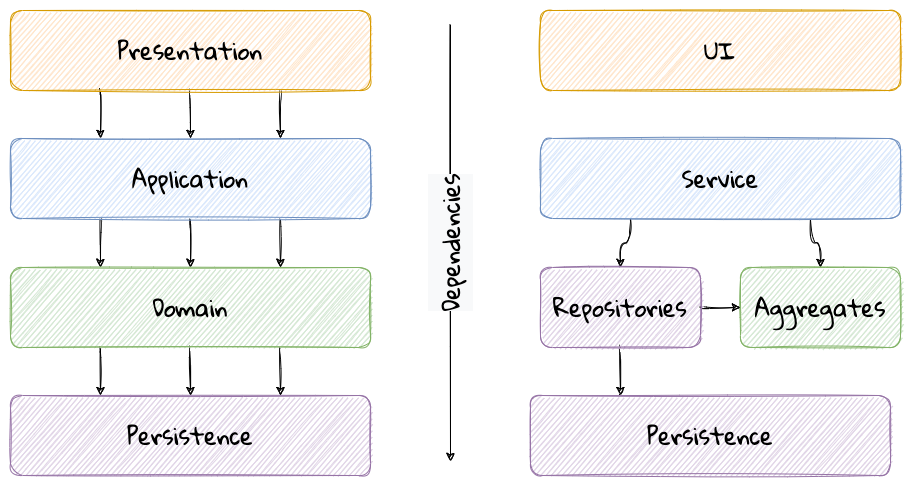

The diagram above was exported from draw.io. Its source (the exported page's mxGraphModel, read from the mxfile embedded in the PNG):
<mxGraphModel dx="1426" dy="709" grid="1" gridSize="10" guides="1" tooltips="1" connect="1" arrows="1" fold="1" page="1" pageScale="1" pageWidth="1100" pageHeight="850" math="0" shadow="0">
  <root>
    <mxCell id="t4_shiX61xzy1KUSCMWg-0" />
    <mxCell id="t4_shiX61xzy1KUSCMWg-1" parent="t4_shiX61xzy1KUSCMWg-0" />
    <mxCell id="t4_shiX61xzy1KUSCMWg-2" style="edgeStyle=orthogonalEdgeStyle;orthogonalLoop=1;jettySize=auto;html=1;exitX=0.25;exitY=1;exitDx=0;exitDy=0;entryX=0.25;entryY=0;entryDx=0;entryDy=0;fillColor=#f8cecc;strokeColor=#000000;fontFamily=Gloria Hallelujah;fontSource=https%3A%2F%2Ffonts.googleapis.com%2Fcss%3Ffamily%3DGloria%2BHallelujah;fontSize=23;sketch=1;curved=1;" edge="1" parent="t4_shiX61xzy1KUSCMWg-1" source="t4_shiX61xzy1KUSCMWg-5" target="t4_shiX61xzy1KUSCMWg-9">
      <mxGeometry relative="1" as="geometry" />
    </mxCell>
    <mxCell id="t4_shiX61xzy1KUSCMWg-3" style="edgeStyle=orthogonalEdgeStyle;orthogonalLoop=1;jettySize=auto;html=1;exitX=0.5;exitY=1;exitDx=0;exitDy=0;entryX=0.5;entryY=0;entryDx=0;entryDy=0;fillColor=#f8cecc;strokeColor=#000000;fontFamily=Gloria Hallelujah;fontSource=https%3A%2F%2Ffonts.googleapis.com%2Fcss%3Ffamily%3DGloria%2BHallelujah;fontSize=23;sketch=1;curved=1;" edge="1" parent="t4_shiX61xzy1KUSCMWg-1" source="t4_shiX61xzy1KUSCMWg-5" target="t4_shiX61xzy1KUSCMWg-9">
      <mxGeometry relative="1" as="geometry" />
    </mxCell>
    <mxCell id="t4_shiX61xzy1KUSCMWg-4" style="edgeStyle=orthogonalEdgeStyle;orthogonalLoop=1;jettySize=auto;html=1;exitX=0.75;exitY=1;exitDx=0;exitDy=0;entryX=0.75;entryY=0;entryDx=0;entryDy=0;fillColor=#f8cecc;strokeColor=#000000;fontFamily=Gloria Hallelujah;fontSource=https%3A%2F%2Ffonts.googleapis.com%2Fcss%3Ffamily%3DGloria%2BHallelujah;fontSize=23;sketch=1;curved=1;" edge="1" parent="t4_shiX61xzy1KUSCMWg-1" source="t4_shiX61xzy1KUSCMWg-5" target="t4_shiX61xzy1KUSCMWg-9">
      <mxGeometry relative="1" as="geometry" />
    </mxCell>
    <mxCell id="t4_shiX61xzy1KUSCMWg-5" value="Presentation" style="whiteSpace=wrap;html=1;fillColor=#ffe6cc;strokeColor=#d79b00;fontFamily=Gloria Hallelujah;fontSource=https%3A%2F%2Ffonts.googleapis.com%2Fcss%3Ffamily%3DGloria%2BHallelujah;fontSize=23;rounded=1;sketch=1;" vertex="1" parent="t4_shiX61xzy1KUSCMWg-1">
      <mxGeometry x="90" y="193" width="360" height="80" as="geometry" />
    </mxCell>
    <mxCell id="t4_shiX61xzy1KUSCMWg-6" style="edgeStyle=orthogonalEdgeStyle;orthogonalLoop=1;jettySize=auto;html=1;exitX=0.75;exitY=1;exitDx=0;exitDy=0;entryX=0.75;entryY=0;entryDx=0;entryDy=0;fontSize=35;fillColor=#f8cecc;strokeColor=#000000;fontFamily=Gloria Hallelujah;fontSource=https%3A%2F%2Ffonts.googleapis.com%2Fcss%3Ffamily%3DGloria%2BHallelujah;sketch=1;curved=1;" edge="1" parent="t4_shiX61xzy1KUSCMWg-1" source="t4_shiX61xzy1KUSCMWg-9" target="t4_shiX61xzy1KUSCMWg-14">
      <mxGeometry relative="1" as="geometry" />
    </mxCell>
    <mxCell id="t4_shiX61xzy1KUSCMWg-7" style="edgeStyle=orthogonalEdgeStyle;orthogonalLoop=1;jettySize=auto;html=1;exitX=0.5;exitY=1;exitDx=0;exitDy=0;entryX=0.5;entryY=0;entryDx=0;entryDy=0;fontSize=35;fillColor=#f8cecc;strokeColor=#000000;fontFamily=Gloria Hallelujah;fontSource=https%3A%2F%2Ffonts.googleapis.com%2Fcss%3Ffamily%3DGloria%2BHallelujah;sketch=1;curved=1;" edge="1" parent="t4_shiX61xzy1KUSCMWg-1" source="t4_shiX61xzy1KUSCMWg-9" target="t4_shiX61xzy1KUSCMWg-14">
      <mxGeometry relative="1" as="geometry" />
    </mxCell>
    <mxCell id="t4_shiX61xzy1KUSCMWg-8" style="edgeStyle=orthogonalEdgeStyle;orthogonalLoop=1;jettySize=auto;html=1;exitX=0.25;exitY=1;exitDx=0;exitDy=0;entryX=0.25;entryY=0;entryDx=0;entryDy=0;fontSize=35;fillColor=#f8cecc;strokeColor=#000000;fontFamily=Gloria Hallelujah;fontSource=https%3A%2F%2Ffonts.googleapis.com%2Fcss%3Ffamily%3DGloria%2BHallelujah;sketch=1;curved=1;" edge="1" parent="t4_shiX61xzy1KUSCMWg-1" source="t4_shiX61xzy1KUSCMWg-9" target="t4_shiX61xzy1KUSCMWg-14">
      <mxGeometry relative="1" as="geometry" />
    </mxCell>
    <mxCell id="t4_shiX61xzy1KUSCMWg-9" value="Application" style="whiteSpace=wrap;html=1;fillColor=#dae8fc;strokeColor=#6c8ebf;fontFamily=Gloria Hallelujah;fontSource=https%3A%2F%2Ffonts.googleapis.com%2Fcss%3Ffamily%3DGloria%2BHallelujah;fontSize=23;rounded=1;sketch=1;" vertex="1" parent="t4_shiX61xzy1KUSCMWg-1">
      <mxGeometry x="90" y="321" width="360" height="80" as="geometry" />
    </mxCell>
    <mxCell id="t4_shiX61xzy1KUSCMWg-10" value="Persistence" style="whiteSpace=wrap;html=1;fillColor=#e1d5e7;strokeColor=#9673a6;fontFamily=Gloria Hallelujah;fontSource=https%3A%2F%2Ffonts.googleapis.com%2Fcss%3Ffamily%3DGloria%2BHallelujah;fontSize=23;rounded=1;sketch=1;" vertex="1" parent="t4_shiX61xzy1KUSCMWg-1">
      <mxGeometry x="90" y="578" width="360" height="80" as="geometry" />
    </mxCell>
    <mxCell id="t4_shiX61xzy1KUSCMWg-11" style="edgeStyle=orthogonalEdgeStyle;orthogonalLoop=1;jettySize=auto;html=1;exitX=0.25;exitY=1;exitDx=0;exitDy=0;entryX=0.25;entryY=0;entryDx=0;entryDy=0;fontSize=35;fillColor=#f8cecc;strokeColor=#000000;fontFamily=Gloria Hallelujah;fontSource=https%3A%2F%2Ffonts.googleapis.com%2Fcss%3Ffamily%3DGloria%2BHallelujah;sketch=1;curved=1;" edge="1" parent="t4_shiX61xzy1KUSCMWg-1" source="t4_shiX61xzy1KUSCMWg-14" target="t4_shiX61xzy1KUSCMWg-10">
      <mxGeometry relative="1" as="geometry" />
    </mxCell>
    <mxCell id="t4_shiX61xzy1KUSCMWg-12" style="edgeStyle=orthogonalEdgeStyle;orthogonalLoop=1;jettySize=auto;html=1;exitX=0.5;exitY=1;exitDx=0;exitDy=0;entryX=0.5;entryY=0;entryDx=0;entryDy=0;fontSize=35;fillColor=#f8cecc;strokeColor=#000000;fontFamily=Gloria Hallelujah;fontSource=https%3A%2F%2Ffonts.googleapis.com%2Fcss%3Ffamily%3DGloria%2BHallelujah;sketch=1;curved=1;" edge="1" parent="t4_shiX61xzy1KUSCMWg-1" source="t4_shiX61xzy1KUSCMWg-14" target="t4_shiX61xzy1KUSCMWg-10">
      <mxGeometry relative="1" as="geometry" />
    </mxCell>
    <mxCell id="t4_shiX61xzy1KUSCMWg-13" style="edgeStyle=orthogonalEdgeStyle;orthogonalLoop=1;jettySize=auto;html=1;exitX=0.75;exitY=1;exitDx=0;exitDy=0;entryX=0.75;entryY=0;entryDx=0;entryDy=0;fontSize=35;fillColor=#f8cecc;strokeColor=#000000;fontFamily=Gloria Hallelujah;fontSource=https%3A%2F%2Ffonts.googleapis.com%2Fcss%3Ffamily%3DGloria%2BHallelujah;sketch=1;curved=1;" edge="1" parent="t4_shiX61xzy1KUSCMWg-1" source="t4_shiX61xzy1KUSCMWg-14" target="t4_shiX61xzy1KUSCMWg-10">
      <mxGeometry relative="1" as="geometry" />
    </mxCell>
    <mxCell id="t4_shiX61xzy1KUSCMWg-14" value="Domain" style="whiteSpace=wrap;html=1;fillColor=#d5e8d4;strokeColor=#82b366;fontFamily=Gloria Hallelujah;fontSource=https%3A%2F%2Ffonts.googleapis.com%2Fcss%3Ffamily%3DGloria%2BHallelujah;fontSize=23;rounded=1;sketch=1;" vertex="1" parent="t4_shiX61xzy1KUSCMWg-1">
      <mxGeometry x="90" y="450" width="360" height="80" as="geometry" />
    </mxCell>
    <mxCell id="t4_shiX61xzy1KUSCMWg-15" value="&lt;span style=&quot;font-family: &amp;#34;gloria hallelujah&amp;#34; ; font-size: 23px ; background-color: rgb(248 , 249 , 250)&quot;&gt;Dependencies&lt;/span&gt;" style="endArrow=classic;html=1;rounded=1;strokeColor=#000000;sketch=1;curved=1;horizontal=0;" edge="1" parent="t4_shiX61xzy1KUSCMWg-1">
      <mxGeometry width="50" height="50" relative="1" as="geometry">
        <mxPoint x="530" y="207" as="sourcePoint" />
        <mxPoint x="530" y="644" as="targetPoint" />
      </mxGeometry>
    </mxCell>
    <mxCell id="t4_shiX61xzy1KUSCMWg-16" value="UI" style="whiteSpace=wrap;html=1;fillColor=#ffe6cc;strokeColor=#d79b00;fontFamily=Gloria Hallelujah;fontSource=https%3A%2F%2Ffonts.googleapis.com%2Fcss%3Ffamily%3DGloria%2BHallelujah;fontSize=23;rounded=1;sketch=1;" vertex="1" parent="t4_shiX61xzy1KUSCMWg-1">
      <mxGeometry x="620" y="193" width="360" height="80" as="geometry" />
    </mxCell>
    <mxCell id="t4_shiX61xzy1KUSCMWg-17" style="edgeStyle=orthogonalEdgeStyle;curved=1;rounded=1;sketch=1;orthogonalLoop=1;jettySize=auto;html=1;exitX=0.25;exitY=1;exitDx=0;exitDy=0;entryX=0.5;entryY=0;entryDx=0;entryDy=0;fontFamily=Gloria Hallelujah;fontSource=https%3A%2F%2Ffonts.googleapis.com%2Fcss%3Ffamily%3DGloria%2BHallelujah;fontSize=23;strokeColor=#000000;" edge="1" parent="t4_shiX61xzy1KUSCMWg-1" source="t4_shiX61xzy1KUSCMWg-19" target="t4_shiX61xzy1KUSCMWg-23">
      <mxGeometry relative="1" as="geometry" />
    </mxCell>
    <mxCell id="t4_shiX61xzy1KUSCMWg-18" style="edgeStyle=orthogonalEdgeStyle;curved=1;rounded=1;sketch=1;orthogonalLoop=1;jettySize=auto;html=1;exitX=0.75;exitY=1;exitDx=0;exitDy=0;entryX=0.5;entryY=0;entryDx=0;entryDy=0;fontFamily=Gloria Hallelujah;fontSource=https%3A%2F%2Ffonts.googleapis.com%2Fcss%3Ffamily%3DGloria%2BHallelujah;fontSize=23;strokeColor=#000000;" edge="1" parent="t4_shiX61xzy1KUSCMWg-1" source="t4_shiX61xzy1KUSCMWg-19" target="t4_shiX61xzy1KUSCMWg-20">
      <mxGeometry relative="1" as="geometry" />
    </mxCell>
    <mxCell id="t4_shiX61xzy1KUSCMWg-19" value="Service" style="whiteSpace=wrap;html=1;fillColor=#dae8fc;strokeColor=#6c8ebf;fontFamily=Gloria Hallelujah;fontSource=https%3A%2F%2Ffonts.googleapis.com%2Fcss%3Ffamily%3DGloria%2BHallelujah;fontSize=23;rounded=1;sketch=1;" vertex="1" parent="t4_shiX61xzy1KUSCMWg-1">
      <mxGeometry x="620" y="321" width="360" height="80" as="geometry" />
    </mxCell>
    <mxCell id="t4_shiX61xzy1KUSCMWg-20" value="Aggregates" style="whiteSpace=wrap;html=1;fillColor=#d5e8d4;strokeColor=#82b366;fontFamily=Gloria Hallelujah;fontSource=https%3A%2F%2Ffonts.googleapis.com%2Fcss%3Ffamily%3DGloria%2BHallelujah;fontSize=23;rounded=1;sketch=1;" vertex="1" parent="t4_shiX61xzy1KUSCMWg-1">
      <mxGeometry x="820" y="450" width="160" height="80" as="geometry" />
    </mxCell>
    <mxCell id="t4_shiX61xzy1KUSCMWg-21" style="edgeStyle=orthogonalEdgeStyle;curved=1;rounded=1;sketch=1;orthogonalLoop=1;jettySize=auto;html=1;exitX=1;exitY=0.5;exitDx=0;exitDy=0;entryX=0;entryY=0.5;entryDx=0;entryDy=0;fontFamily=Gloria Hallelujah;fontSource=https%3A%2F%2Ffonts.googleapis.com%2Fcss%3Ffamily%3DGloria%2BHallelujah;fontSize=23;strokeColor=#000000;" edge="1" parent="t4_shiX61xzy1KUSCMWg-1" source="t4_shiX61xzy1KUSCMWg-23" target="t4_shiX61xzy1KUSCMWg-20">
      <mxGeometry relative="1" as="geometry" />
    </mxCell>
    <mxCell id="t4_shiX61xzy1KUSCMWg-22" style="edgeStyle=orthogonalEdgeStyle;curved=1;rounded=1;sketch=1;orthogonalLoop=1;jettySize=auto;html=1;exitX=0.5;exitY=1;exitDx=0;exitDy=0;entryX=0.25;entryY=0;entryDx=0;entryDy=0;fontFamily=Gloria Hallelujah;fontSource=https%3A%2F%2Ffonts.googleapis.com%2Fcss%3Ffamily%3DGloria%2BHallelujah;fontSize=23;strokeColor=#000000;" edge="1" parent="t4_shiX61xzy1KUSCMWg-1" source="t4_shiX61xzy1KUSCMWg-23" target="t4_shiX61xzy1KUSCMWg-24">
      <mxGeometry relative="1" as="geometry" />
    </mxCell>
    <mxCell id="t4_shiX61xzy1KUSCMWg-23" value="Repositories" style="whiteSpace=wrap;html=1;fillColor=#e1d5e7;strokeColor=#9673a6;fontFamily=Gloria Hallelujah;fontSource=https%3A%2F%2Ffonts.googleapis.com%2Fcss%3Ffamily%3DGloria%2BHallelujah;fontSize=23;rounded=1;sketch=1;" vertex="1" parent="t4_shiX61xzy1KUSCMWg-1">
      <mxGeometry x="620" y="450" width="160" height="80" as="geometry" />
    </mxCell>
    <mxCell id="t4_shiX61xzy1KUSCMWg-24" value="Persistence" style="whiteSpace=wrap;html=1;fillColor=#e1d5e7;strokeColor=#9673a6;fontFamily=Gloria Hallelujah;fontSource=https%3A%2F%2Ffonts.googleapis.com%2Fcss%3Ffamily%3DGloria%2BHallelujah;fontSize=23;rounded=1;sketch=1;" vertex="1" parent="t4_shiX61xzy1KUSCMWg-1">
      <mxGeometry x="610" y="578" width="360" height="80" as="geometry" />
    </mxCell>
  </root>
</mxGraphModel>